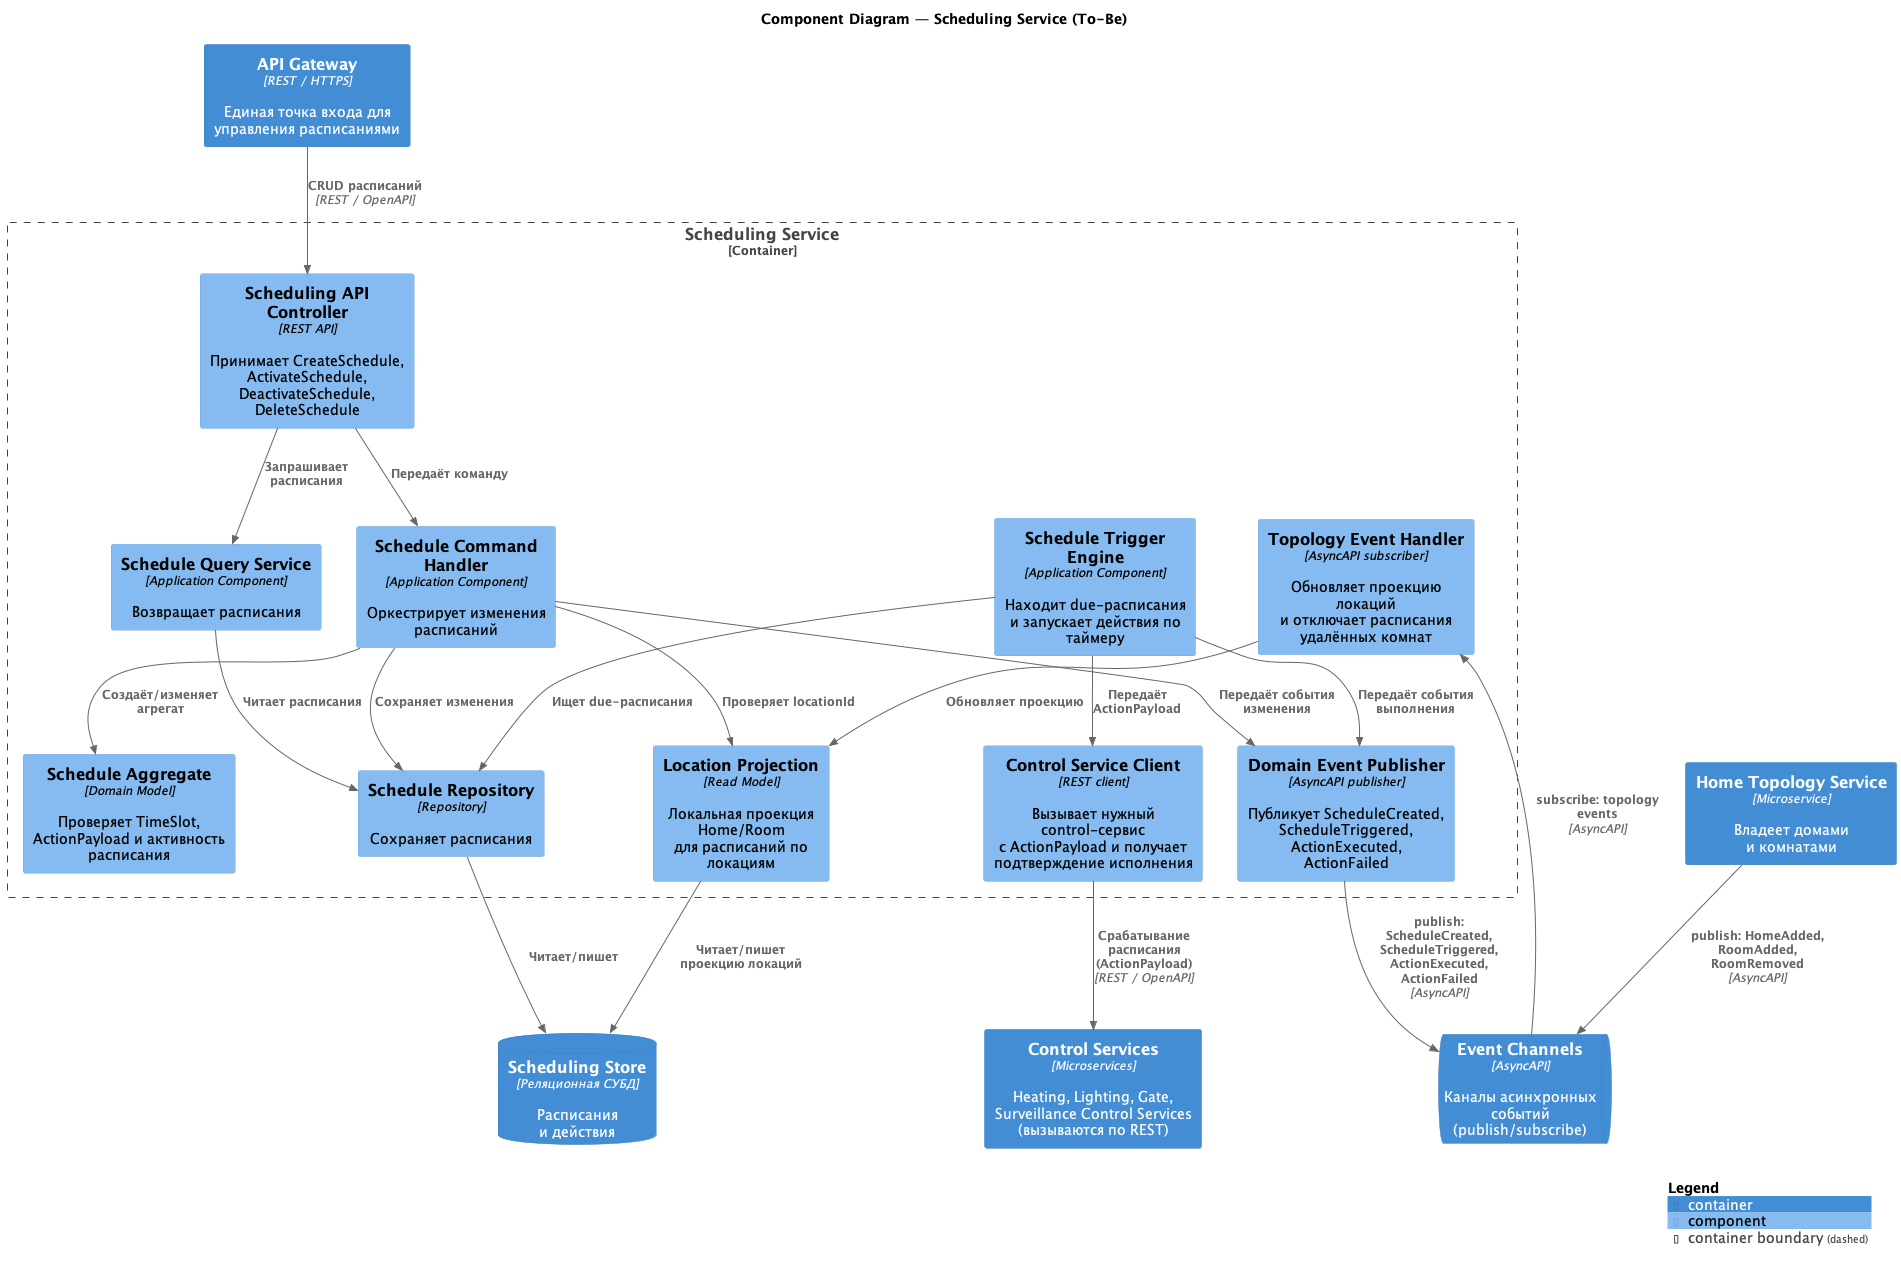

The diagram above was rendered by PlantUML. Its source (embedded in the PNG):
@startuml tobe_component_scheduling
!include <C4/C4_Component>

title Component Diagram — Scheduling Service (To-Be)

Container(gateway, "API Gateway", "REST / HTTPS", "Единая точка входа для\nуправления расписаниями")
Container(control_services, "Control Services", "Microservices", "Heating, Lighting, Gate,\nSurveillance Control Services\n(вызываются по REST)")
Container(topology, "Home Topology Service", "Microservice", "Владеет домами\nи комнатами")
ContainerQueue(events, "Event Channels", "AsyncAPI", "Каналы асинхронных событий\n(publish/subscribe)")
ContainerDb(scheduling_db, "Scheduling Store", "Реляционная СУБД", "Расписания\nи действия")

Container_Boundary(scheduling, "Scheduling Service") {
    Component(api, "Scheduling API Controller", "REST API", "Принимает CreateSchedule,\nActivateSchedule, DeactivateSchedule,\nDeleteSchedule")
    Component(command_handler, "Schedule Command Handler", "Application Component", "Оркестрирует изменения\nрасписаний")
    Component(query_service, "Schedule Query Service", "Application Component", "Возвращает расписания")
    Component(location_projection, "Location Projection", "Read Model", "Локальная проекция Home/Room\nдля расписаний по локациям")
    Component(topology_events, "Topology Event Handler", "AsyncAPI subscriber", "Обновляет проекцию локаций\nи отключает расписания удалённых комнат")
    Component(schedule_model, "Schedule Aggregate", "Domain Model", "Проверяет TimeSlot,\nActionPayload и активность расписания")
    Component(trigger_engine, "Schedule Trigger Engine", "Application Component", "Находит due-расписания\nи запускает действия по таймеру")
    Component(control_client, "Control Service Client", "REST client", "Вызывает нужный control-сервис\nс ActionPayload и получает\nподтверждение исполнения")
    Component(repository, "Schedule Repository", "Repository", "Сохраняет расписания")
    Component(event_publisher, "Domain Event Publisher", "AsyncAPI publisher", "Публикует ScheduleCreated,\nScheduleTriggered, ActionExecuted,\nActionFailed")
}

Rel(gateway, api, "CRUD расписаний", "REST / OpenAPI")
Rel(api, command_handler, "Передаёт команду")
Rel(api, query_service, "Запрашивает расписания")
Rel(command_handler, location_projection, "Проверяет locationId")
Rel(command_handler, schedule_model, "Создаёт/изменяет агрегат")
Rel(command_handler, repository, "Сохраняет изменения")
Rel(query_service, repository, "Читает расписания")
Rel(repository, scheduling_db, "Читает/пишет")
Rel(location_projection, scheduling_db, "Читает/пишет\nпроекцию локаций")
Rel(trigger_engine, repository, "Ищет due-расписания")
Rel(trigger_engine, control_client, "Передаёт ActionPayload")
Rel(trigger_engine, event_publisher, "Передаёт события выполнения")
Rel(command_handler, event_publisher, "Передаёт события изменения")
Rel(control_client, control_services, "Срабатывание расписания\n(ActionPayload)", "REST / OpenAPI")
Rel(event_publisher, events, "publish: ScheduleCreated,\nScheduleTriggered, ActionExecuted, ActionFailed", "AsyncAPI")

Rel(topology, events, "publish: HomeAdded,\nRoomAdded, RoomRemoved", "AsyncAPI")
Rel(events, topology_events, "subscribe: topology events", "AsyncAPI")
Rel(topology_events, location_projection, "Обновляет проекцию")

SHOW_LEGEND()
@enduml